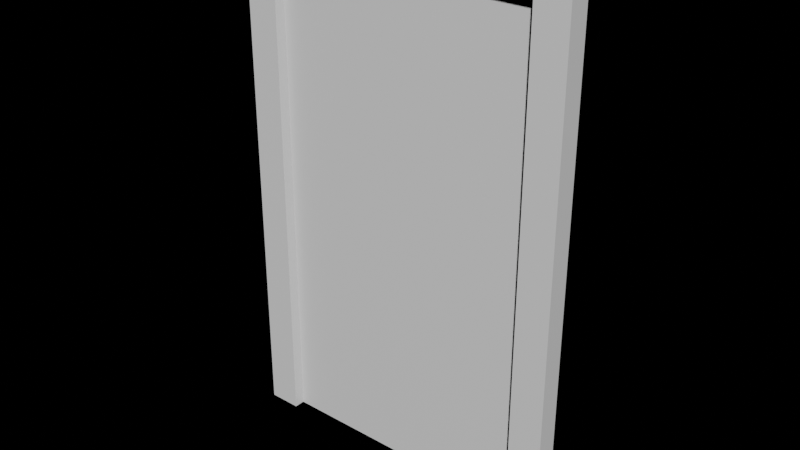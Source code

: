 # Source: QuitgameDoor.blend  (saved by Blender 3.3.6; exported with 4.5.12 LTS)
import bpy
from mathutils import Matrix  # noqa: F401  (used for matrix-valued properties, if any)

bpy.ops.wm.read_factory_settings(use_empty=True)
scene = bpy.context.scene
scene.name = 'Scene'

# ---- collections
col_collection = bpy.data.collections.new('Collection'); scene.collection.children.link(col_collection)

# ---- materials (node trees are filled in below, after node groups)
mat_m_light = bpy.data.materials.new('M_LIGHT')
mat_m_doorframe = bpy.data.materials.new('M_DoorFrame')

# ---- material node trees
mat_m_light.use_nodes = True; mat_m_light.node_tree.nodes.clear()
_N = mat_m_light.node_tree.nodes; _L = mat_m_light.node_tree.links
n0 = _N.new('ShaderNodeBsdfPrincipled'); n0.name = 'Principled BSDF'; n0.location = (10, 300)
n0.distribution = 'GGX'
n0.subsurface_method = 'RANDOM_WALK_SKIN'
n0.inputs[3].default_value = 1.45
n0.inputs[27].default_value = (0.0, 0.0, 0.0, 1.0)
n0.inputs[28].default_value = 1.0
n1 = _N.new('ShaderNodeOutputMaterial'); n1.name = 'Material Output'; n1.location = (300, 300)
_L.new(n0.outputs[0], n1.inputs[0])
n1.is_active_output = True
mat_m_doorframe.use_nodes = True; mat_m_doorframe.node_tree.nodes.clear()
_N = mat_m_doorframe.node_tree.nodes; _L = mat_m_doorframe.node_tree.links
n0 = _N.new('ShaderNodeBsdfPrincipled'); n0.name = 'Principled BSDF'; n0.location = (10, 300)
n0.distribution = 'GGX'
n0.subsurface_method = 'RANDOM_WALK_SKIN'
n0.inputs[3].default_value = 1.45
n0.inputs[27].default_value = (0.0, 0.0, 0.0, 1.0)
n0.inputs[28].default_value = 1.0
n1 = _N.new('ShaderNodeOutputMaterial'); n1.name = 'Material Output'; n1.location = (300, 300)
_L.new(n0.outputs[0], n1.inputs[0])
n1.is_active_output = True

# ---- world
world_world = bpy.data.worlds.new('World'); scene.world = world_world
world_world.use_nodes = True; world_world.node_tree.nodes.clear()
_N = world_world.node_tree.nodes; _L = world_world.node_tree.links
n0 = _N.new('ShaderNodeOutputWorld'); n0.name = 'World Output'; n0.location = (300, 300)
n1 = _N.new('ShaderNodeBackground'); n1.name = 'Background'; n1.location = (10, 300)
n1.inputs[0].default_value = (0.0, 0.0, 0.0, 1.0)
_L.new(n1.outputs[0], n0.inputs[0])
n0.is_active_output = True
world_world.color = (0.05088, 0.05088, 0.05088)
world_world.use_sun_shadow = False
world_world.sun_shadow_jitter_overblur = 0.0
world_world.light_settings.distance = 0.2

# ---- meshes
me_cube = bpy.data.meshes.new('Cube')
me_cube.from_pydata([(-1.4, -0.3621, -1.0), (-1.4, -0.3621, 2.0), (-1.4, 0.3621, -1.0), (-1.4, 0.3621, 2.0), (1.4, -0.3621, -1.0), (1.4, -0.3621, 2.0), (1.4, 0.3621, -1.0), (1.4, 0.3621, 2.0), (1.125, 0.3621, -1.0), (-1.125, 0.3621, -1.0), (-1.125, 0.3621, 2.0), (1.125, 0.3621, 2.0), (-1.125, -0.3621, -1.0), (1.125, -0.3621, -1.0), (1.125, -0.3621, 2.0), (-1.125, -0.3621, 2.0), (-1.4, -0.3621, 1.862), (-1.4, 0.3621, 1.862), (1.4, 0.3621, 1.862), (1.4, -0.3621, 1.862), (1.125, -0.3621, 1.862), (-1.125, -0.3621, 1.862), (-1.125, 0.3621, 1.862), (1.125, 0.3621, 1.862), (-1.242, 4.768e-07, -1.0), (1.242, 4.768e-07, -1.0), (-1.242, -4.768e-07, 1.905), (1.242, -4.768e-07, 1.905), (-1.242, 0.02899, 1.905), (-1.242, 0.02899, -1.0), (1.242, 0.02899, -1.0), (1.242, 0.02899, 1.905)], [], [(16, 1, 3, 17), (23, 11, 7, 18), (18, 7, 5, 19), (21, 15, 1, 16), (8, 6, 4, 13), (10, 3, 1, 15), (7, 11, 14, 5), (11, 10, 15, 14), (2, 9, 12, 0), (20, 23, 8, 13), (19, 5, 14, 20), (20, 14, 15, 21), (17, 3, 10, 22), (22, 10, 11, 23), (21, 12, 9, 22), (2, 17, 22, 9), (22, 23, 20, 21), (4, 19, 20, 13), (12, 21, 16, 0), (6, 18, 19, 4), (8, 23, 18, 6), (0, 16, 17, 2), (24, 26, 27, 25), (29, 30, 31, 28), (25, 27, 31, 30), (26, 24, 29, 28), (27, 26, 28, 31), (24, 25, 30, 29)])
me_cube.polygons.foreach_set('material_index', [1, 1, 1, 1, 1, 1, 1, 1, 1, 1, 1, 1, 1, 1, 1, 1, 1, 1, 1, 1, 1, 1, 0, 0, 0, 0, 0, 0])
_uv = me_cube.uv_layers.new(name='UVMap')
_uv.uv.foreach_set('vector', [0.6135, 0.0, 0.625, 0.0, 0.625, 0.25, 0.6135, 0.25, 0.6135, 0.4167, 0.625, 0.4167, 0.625, 0.5, 0.6135, 0.5, 0.6135, 0.5, 0.625, 0.5, 0.625, 0.75, 0.6135, 0.75, 0.6135, 0.9167, 0.625, 0.9167, 0.625, 1.0, 0.6135, 1.0, 0.2917, 0.5, 0.375, 0.5, 0.375, 0.75, 0.2917, 0.75, 0.7917, 0.5, 0.875, 0.5, 0.875, 0.75, 0.7917, 0.75, 0.625, 0.5, 0.7083, 0.5, 0.7083, 0.75, 0.625, 0.75, 0.7083, 0.5, 0.7917, 0.5, 0.7917, 0.75, 0.7083, 0.75, 0.125, 0.5, 0.2083, 0.5, 0.2083, 0.75, 0.125, 0.75, 0.6135, 0.8333, 0.6135, 0.4167, 0.2917, 0.5, 0.375, 0.8333, 0.6135, 0.75, 0.625, 0.75, 0.625, 0.8333, 0.6135, 0.8333, 0.6135, 0.8333, 0.625, 0.8333, 0.625, 0.9167, 0.6135, 0.9167, 0.6135, 0.25, 0.625, 0.25, 0.625, 0.3333, 0.6135, 0.3333, 0.6135, 0.3333, 0.625, 0.3333, 0.625, 0.4167, 0.6135, 0.4167, 0.6135, 0.9167, 0.375, 0.9167, 0.2083, 0.5, 0.6135, 0.3333, 0.375, 0.25, 0.6135, 0.25, 0.6135, 0.3333, 0.375, 0.3333, 0.6135, 0.3333, 0.6135, 0.4167, 0.6135, 0.8333, 0.6135, 0.9167, 0.375, 0.75, 0.6135, 0.75, 0.6135, 0.8333, 0.375, 0.8333, 0.375, 0.9167, 0.6135, 0.9167, 0.6135, 1.0, 0.375, 1.0, 0.375, 0.5, 0.6135, 0.5, 0.6135, 0.75, 0.375, 0.75, 0.375, 0.4167, 0.6135, 0.4167, 0.6135, 0.5, 0.375, 0.5, 0.375, 0.0, 0.6135, 0.0, 0.6135, 0.25, 0.375, 0.25, 0.0, 0.0, 0.0, 1.0, 1.0, 1.0, 1.0, 0.0, 0.0, 0.0, 1.0, 0.0, 1.0, 1.0, 0.0, 1.0, 1.0, 0.0, 1.0, 1.0, 1.0, 1.0, 1.0, 0.0, 0.0, 1.0, 0.0, 0.0, 0.0, 0.0, 0.0, 1.0, 1.0, 1.0, 0.0, 1.0, 0.0, 1.0, 1.0, 1.0, 0.0, 0.0, 1.0, 0.0, 1.0, 0.0, 0.0, 0.0])
me_cube.materials.append(mat_m_light)
me_cube.materials.append(mat_m_doorframe)
me_cube.update()

# ---- objects
ob_cube = bpy.data.objects.new('Cube', me_cube)

# ---- transforms, parenting, visibility, modifiers, constraints
ob_cube.location = (0.0, 0.0, 1.0)
ob_cube.scale = (0.7, 0.1766, 1.0)

# ---- collection membership
col_collection.objects.link(ob_cube)

# ---- scene / render settings (as saved in the file)
scene.frame_start = 1; scene.frame_end = 250; scene.frame_set(1)
scene.render.engine = 'CYCLES'
scene.cycles.use_denoising = False
scene.cycles.samples = 300
scene.cycles.sampling_pattern = 'TABULATED_SOBOL'
scene.cycles.use_light_tree = False
scene.cycles.caustics_reflective = False
scene.cycles.caustics_refractive = False
scene.cycles.max_bounces = 1
scene.cycles.diffuse_bounces = 1
scene.cycles.glossy_bounces = 1
scene.cycles.transmission_bounces = 1
scene.cycles.volume_bounces = 1
scene.cycles.transparent_max_bounces = 1
scene.eevee.use_gtao = True
scene.eevee.use_raytracing = True
scene.view_settings.look = 'High Contrast'
scene.view_settings.view_transform = 'Filmic'
bpy.context.view_layer.update()

# ---- added for rendering (the .blend has no active camera and no usable light): camera, sun
cam_auto = bpy.data.cameras.new('AutoCamera')
cam_auto.lens = 50.0
cam_auto.sensor_width = 36.0
cam_auto.clip_end = 1000.0
ob_auto_camera = bpy.data.objects.new('AutoCamera', cam_auto)
scene.collection.objects.link(ob_auto_camera)
ob_auto_camera.location = (3.31767, -3.9812, 4.15414)
ob_auto_camera.rotation_euler = (1.09748, -7.21219e-08, 0.694738)
scene.camera = ob_auto_camera
light_auto_sun = bpy.data.lights.new('AutoSun', 'SUN')
light_auto_sun.energy = 3.0
light_auto_sun.angle = 0.0523599
ob_auto_sun = bpy.data.objects.new('AutoSun', light_auto_sun)
scene.collection.objects.link(ob_auto_sun)
ob_auto_sun.rotation_euler = (0.872665, 0.174533, 0.523599)
bpy.context.view_layer.update()
